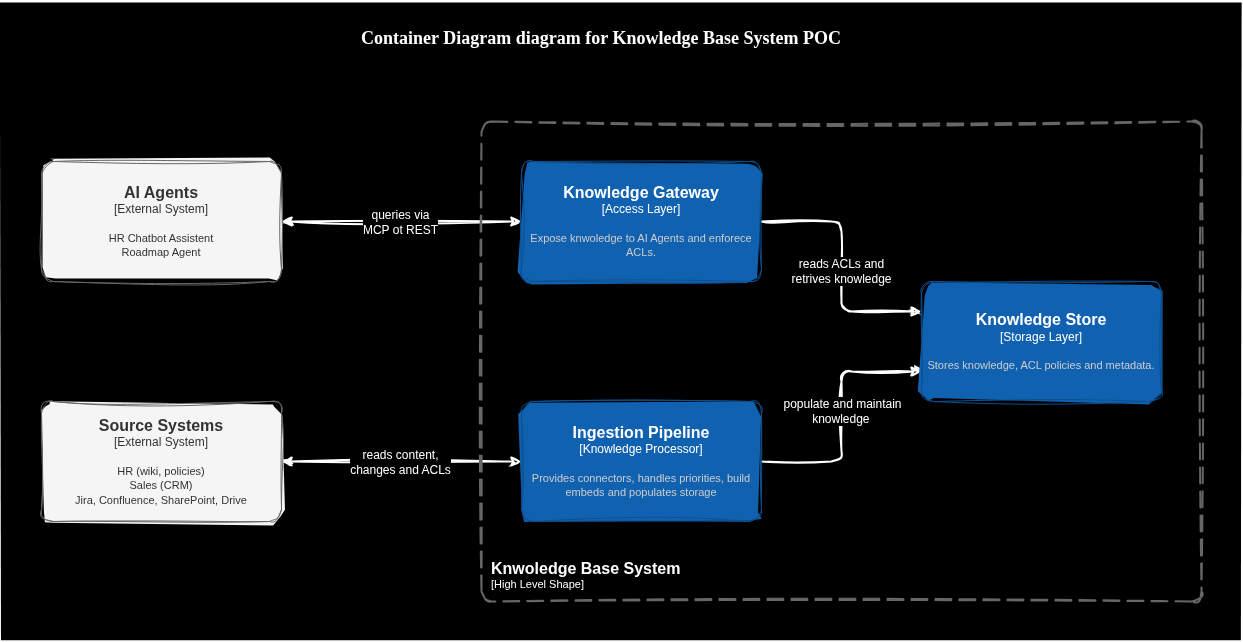

The diagram above was exported from draw.io. Its source (the exported page's mxGraphModel, read from the mxfile embedded in the PNG):
<mxGraphModel dx="2104" dy="921" grid="1" gridSize="10" guides="1" tooltips="1" connect="1" arrows="1" fold="1" page="1" pageScale="1" pageWidth="1300" pageHeight="819" math="0" shadow="0">
  <root>
    <mxCell id="0" />
    <mxCell id="1" parent="0" />
    <mxCell id="25" value="" style="rounded=0;whiteSpace=wrap;html=1;labelBackgroundColor=#000000;sketch=1;fillStyle=solid;strokeWidth=2;fontFamily=Helvetica;fontSize=12;fontColor=#FFFFFF;fillColor=#000000;strokeColor=none;" vertex="1" parent="1">
      <mxGeometry x="40" y="120" width="1240" height="640" as="geometry" />
    </mxCell>
    <mxCell id="3" style="edgeStyle=none;html=1;startArrow=classic;startFill=1;strokeWidth=2;strokeColor=#FFFFFF;sketch=1;curveFitting=1;jiggle=2;entryX=0;entryY=0.5;entryDx=0;entryDy=0;entryPerimeter=0;fontFamily=Helvetica;" edge="1" parent="1" source="5" target="17">
      <mxGeometry relative="1" as="geometry">
        <mxPoint x="560" y="340" as="targetPoint" />
      </mxGeometry>
    </mxCell>
    <mxCell id="4" value="queries via&lt;br style=&quot;font-size: 12px;&quot;&gt;MCP ot REST" style="edgeLabel;html=1;align=center;verticalAlign=middle;resizable=0;points=[];labelBackgroundColor=#000000;fontColor=#FFFFFF;fontFamily=Helvetica;fontSize=12;" vertex="1" connectable="0" parent="3">
      <mxGeometry x="-0.0072" relative="1" as="geometry">
        <mxPoint as="offset" />
      </mxGeometry>
    </mxCell>
    <object placeholders="1" c4Name="AI Agents" c4Type="External System" c4Description="HR Chatbot Assistent&#10;Roadmap Agent" label="&lt;font style=&quot;font-size: 16px&quot;&gt;&lt;b&gt;%c4Name%&lt;/b&gt;&lt;/font&gt;&lt;div&gt;[%c4Type%]&lt;/div&gt;&lt;br&gt;&lt;div&gt;&lt;font style=&quot;font-size: 11px&quot;&gt;&lt;font&gt;%c4Description%&lt;/font&gt;&lt;/font&gt;&lt;/div&gt;" id="5">
      <mxCell style="rounded=1;whiteSpace=wrap;html=1;labelBackgroundColor=none;fillColor=#f5f5f5;align=center;arcSize=10;strokeColor=#666666;metaEdit=1;resizable=0;points=[[0.25,0,0],[0.5,0,0],[0.75,0,0],[1,0.25,0],[1,0.5,0],[1,0.75,0],[0.75,1,0],[0.5,1,0],[0.25,1,0],[0,0.75,0],[0,0.5,0],[0,0.25,0]];sketch=1;curveFitting=1;jiggle=2;strokeWidth=1;fillStyle=solid;fontColor=#333333;fontFamily=Helvetica;" vertex="1" parent="1">
        <mxGeometry x="80" y="280" width="240" height="120" as="geometry" />
      </mxCell>
    </object>
    <mxCell id="6" style="edgeStyle=none;html=1;startArrow=classic;startFill=1;strokeWidth=2;strokeColor=#FFFFFF;sketch=1;curveFitting=1;jiggle=2;entryX=1;entryY=0.5;entryDx=0;entryDy=0;entryPerimeter=0;exitX=0;exitY=0.5;exitDx=0;exitDy=0;exitPerimeter=0;fontFamily=Helvetica;" edge="1" parent="1" source="18" target="9">
      <mxGeometry relative="1" as="geometry">
        <mxPoint x="560" y="580" as="sourcePoint" />
      </mxGeometry>
    </mxCell>
    <mxCell id="7" value="reads content, &lt;br style=&quot;font-size: 12px;&quot;&gt;changes and ACLs" style="edgeLabel;html=1;align=center;verticalAlign=middle;resizable=0;points=[];labelBackgroundColor=#000000;fontColor=#FFFFFF;fontFamily=Helvetica;fontSize=12;" vertex="1" connectable="0" parent="6">
      <mxGeometry x="0.0088" relative="1" as="geometry">
        <mxPoint as="offset" />
      </mxGeometry>
    </mxCell>
    <object placeholders="1" c4Name="Source Systems" c4Type="External System" c4Description="HR (wiki, policies)&#10;Sales (CRM)&#10;Jira, Confluence, SharePoint, Drive" label="&lt;font style=&quot;font-size: 16px&quot;&gt;&lt;b&gt;%c4Name%&lt;/b&gt;&lt;/font&gt;&lt;div&gt;[%c4Type%]&lt;/div&gt;&lt;br&gt;&lt;div&gt;&lt;font style=&quot;font-size: 11px&quot;&gt;&lt;font&gt;%c4Description%&lt;/font&gt;&lt;/font&gt;&lt;/div&gt;" id="9">
      <mxCell style="rounded=1;whiteSpace=wrap;html=1;labelBackgroundColor=none;fillColor=#f5f5f5;align=center;arcSize=10;strokeColor=#666666;metaEdit=1;resizable=0;points=[[0.25,0,0],[0.5,0,0],[0.75,0,0],[1,0.25,0],[1,0.5,0],[1,0.75,0],[0.75,1,0],[0.5,1,0],[0.25,1,0],[0,0.75,0],[0,0.5,0],[0,0.25,0]];sketch=1;curveFitting=1;jiggle=2;strokeWidth=1;fillStyle=solid;fontColor=#333333;fontFamily=Helvetica;" vertex="1" parent="1">
        <mxGeometry x="80" y="520" width="240" height="120" as="geometry" />
      </mxCell>
    </object>
    <mxCell id="11" value="Container Diagram diagram for Knowledge Base System POC" style="text;align=center;verticalAlign=middle;resizable=0;points=[];autosize=1;fontStyle=1;fontSize=18;fontFamily=Comic Sans MS;fontColor=#FFFFFF;" vertex="1" parent="1">
      <mxGeometry x="390" y="135" width="500" height="40" as="geometry" />
    </mxCell>
    <mxCell id="15" style="edgeStyle=orthogonalEdgeStyle;html=1;entryX=0;entryY=0.25;entryDx=0;entryDy=0;entryPerimeter=0;strokeWidth=2;sketch=1;curveFitting=1;jiggle=2;exitX=1;exitY=0.5;exitDx=0;exitDy=0;exitPerimeter=0;fontFamily=Helvetica;fontColor=#FFFFFF;strokeColor=#FFFFFF;" edge="1" parent="1" source="17" target="20">
      <mxGeometry relative="1" as="geometry">
        <mxPoint x="800" y="374.28571428571433" as="sourcePoint" />
        <mxPoint x="960" y="420" as="targetPoint" />
      </mxGeometry>
    </mxCell>
    <mxCell id="23" value="reads ACLs and&lt;br style=&quot;font-size: 12px;&quot;&gt;retrives knowledge" style="edgeLabel;html=1;align=center;verticalAlign=middle;resizable=0;points=[];fontFamily=Helvetica;fontSize=12;labelBackgroundColor=#000000;fontColor=#FFFFFF;" vertex="1" connectable="0" parent="15">
      <mxGeometry x="-0.16" y="-1" relative="1" as="geometry">
        <mxPoint y="25" as="offset" />
      </mxGeometry>
    </mxCell>
    <mxCell id="16" style="edgeStyle=orthogonalEdgeStyle;html=1;entryX=0;entryY=0.75;entryDx=0;entryDy=0;entryPerimeter=0;strokeWidth=2;sketch=1;curveFitting=1;jiggle=2;exitX=1;exitY=0.5;exitDx=0;exitDy=0;exitPerimeter=0;fontFamily=Helvetica;fontColor=#FFFFFF;strokeColor=#FFFFFF;" edge="1" parent="1" source="18" target="20">
      <mxGeometry relative="1" as="geometry">
        <mxPoint x="800" y="537.1428571428571" as="sourcePoint" />
        <mxPoint x="960" y="480" as="targetPoint" />
      </mxGeometry>
    </mxCell>
    <mxCell id="22" value="populate and maintain&lt;br style=&quot;font-size: 12px;&quot;&gt;knowledge&amp;nbsp;" style="edgeLabel;html=1;align=center;verticalAlign=middle;resizable=0;points=[];fontFamily=Helvetica;fontSize=12;labelBackgroundColor=#000000;fontColor=#FFFFFF;" vertex="1" connectable="0" parent="16">
      <mxGeometry x="-0.3163" y="1" relative="1" as="geometry">
        <mxPoint x="1" y="-45" as="offset" />
      </mxGeometry>
    </mxCell>
    <object placeholders="1" c4Name="Knowledge Gateway" c4Type="Access Layer" c4Description="Expose knwoledge to AI Agents and enforece ACLs." label="&lt;font style=&quot;font-size: 16px&quot;&gt;&lt;b&gt;%c4Name%&lt;/b&gt;&lt;/font&gt;&lt;div&gt;[%c4Type%]&lt;/div&gt;&lt;br&gt;&lt;div&gt;&lt;font style=&quot;font-size: 11px&quot;&gt;&lt;font color=&quot;#cccccc&quot;&gt;%c4Description%&lt;/font&gt;&lt;/font&gt;&lt;/div&gt;" id="17">
      <mxCell style="rounded=1;whiteSpace=wrap;html=1;labelBackgroundColor=none;fillColor=#1061B0;fontColor=#ffffff;align=center;arcSize=10;strokeColor=#0D5091;metaEdit=1;resizable=0;points=[[0.25,0,0],[0.5,0,0],[0.75,0,0],[1,0.25,0],[1,0.5,0],[1,0.75,0],[0.75,1,0],[0.5,1,0],[0.25,1,0],[0,0.75,0],[0,0.5,0],[0,0.25,0]];fontFamily=Helvetica;sketch=1;curveFitting=1;jiggle=2;fillStyle=solid;" vertex="1" parent="1">
        <mxGeometry x="560" y="280" width="240" height="120" as="geometry" />
      </mxCell>
    </object>
    <object placeholders="1" c4Name="Ingestion Pipeline" c4Type="Knowledge Processor" c4Description="Provides connectors, handles priorities, build embeds and populates storage" label="&lt;font style=&quot;font-size: 16px&quot;&gt;&lt;b&gt;%c4Name%&lt;/b&gt;&lt;/font&gt;&lt;div&gt;[%c4Type%]&lt;/div&gt;&lt;br&gt;&lt;div&gt;&lt;font style=&quot;font-size: 11px&quot;&gt;&lt;font color=&quot;#cccccc&quot;&gt;%c4Description%&lt;/font&gt;&lt;/font&gt;&lt;/div&gt;" id="18">
      <mxCell style="rounded=1;whiteSpace=wrap;html=1;labelBackgroundColor=none;fillColor=#1061B0;fontColor=#ffffff;align=center;arcSize=10;strokeColor=#0D5091;metaEdit=1;resizable=0;points=[[0.25,0,0],[0.5,0,0],[0.75,0,0],[1,0.25,0],[1,0.5,0],[1,0.75,0],[0.75,1,0],[0.5,1,0],[0.25,1,0],[0,0.75,0],[0,0.5,0],[0,0.25,0]];fontFamily=Helvetica;sketch=1;curveFitting=1;jiggle=2;fillStyle=solid;" vertex="1" parent="1">
        <mxGeometry x="560" y="520" width="240" height="120" as="geometry" />
      </mxCell>
    </object>
    <object placeholders="1" c4Name="Knowledge Store" c4Type="Storage Layer" c4Description="Stores knowledge, ACL policies and metadata." label="&lt;font style=&quot;font-size: 16px&quot;&gt;&lt;b&gt;%c4Name%&lt;/b&gt;&lt;/font&gt;&lt;div&gt;[%c4Type%]&lt;/div&gt;&lt;br&gt;&lt;div&gt;&lt;font style=&quot;font-size: 11px&quot;&gt;&lt;font color=&quot;#cccccc&quot;&gt;%c4Description%&lt;/font&gt;&lt;/font&gt;&lt;/div&gt;" id="20">
      <mxCell style="rounded=1;whiteSpace=wrap;html=1;labelBackgroundColor=none;fillColor=#1061B0;fontColor=#ffffff;align=center;arcSize=10;strokeColor=#0D5091;metaEdit=1;resizable=0;points=[[0.25,0,0],[0.5,0,0],[0.75,0,0],[1,0.25,0],[1,0.5,0],[1,0.75,0],[0.75,1,0],[0.5,1,0],[0.25,1,0],[0,0.75,0],[0,0.5,0],[0,0.25,0]];fontFamily=Helvetica;sketch=1;curveFitting=1;jiggle=2;fillStyle=solid;" vertex="1" parent="1">
        <mxGeometry x="960" y="400" width="240" height="120" as="geometry" />
      </mxCell>
    </object>
    <object placeholders="1" c4Name="Knwoledge Base System" c4Type="ContainerScopeBoundary" c4Application="High Level Shape" label="&lt;font style=&quot;font-size: 16px&quot;&gt;&lt;b&gt;&lt;div style=&quot;text-align: left&quot;&gt;%c4Name%&lt;/div&gt;&lt;/b&gt;&lt;/font&gt;&lt;div style=&quot;text-align: left&quot;&gt;[%c4Application%]&lt;/div&gt;" id="24">
      <mxCell style="rounded=1;fontSize=11;whiteSpace=wrap;html=1;dashed=1;arcSize=20;fillColor=none;strokeColor=#666666;fontColor=#FFFFFF;labelBackgroundColor=none;align=left;verticalAlign=bottom;labelBorderColor=none;spacingTop=0;spacing=10;dashPattern=8 4;metaEdit=1;rotatable=0;perimeter=rectanglePerimeter;labelPadding=0;allowArrows=0;connectable=0;expand=0;recursiveResize=0;editable=1;pointerEvents=0;absoluteArcSize=1;points=[[0.25,0,0],[0.5,0,0],[0.75,0,0],[1,0.25,0],[1,0.5,0],[1,0.75,0],[0.75,1,0],[0.5,1,0],[0.25,1,0],[0,0.75,0],[0,0.5,0],[0,0.25,0]];fontFamily=Helvetica;strokeWidth=2;sketch=1;curveFitting=1;jiggle=2;" vertex="1" parent="1">
        <mxGeometry x="520" y="240" width="720" height="480" as="geometry" />
      </mxCell>
    </object>
  </root>
</mxGraphModel>